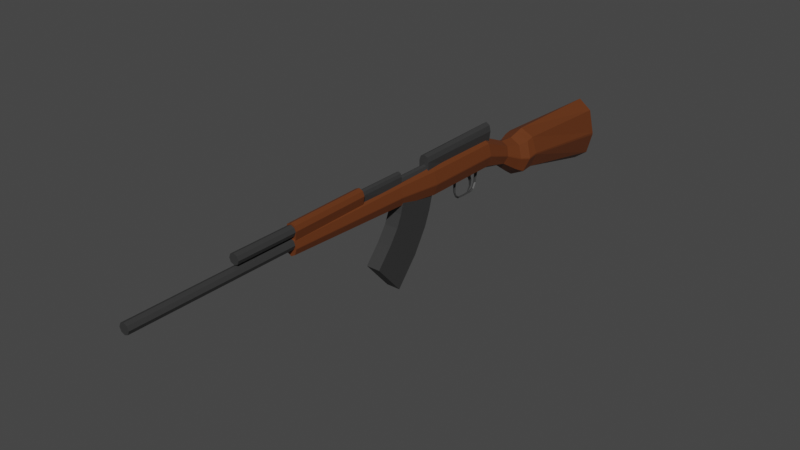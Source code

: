 # Source: sks.blend  (saved by Blender 2.83.19; exported with 4.5.12 LTS)
import bpy
from mathutils import Matrix  # noqa: F401  (used for matrix-valued properties, if any)

bpy.ops.wm.read_factory_settings(use_empty=True)
scene = bpy.context.scene
scene.name = 'Scene'

# ---- collections
col_collection = bpy.data.collections.new('Collection'); scene.collection.children.link(col_collection)

# ---- materials (node trees are filled in below, after node groups)
mat_wood = bpy.data.materials.new('Wood')
mat_wood.use_transparent_shadow = False
mat_metal = bpy.data.materials.new('Metal')
mat_metal.use_transparent_shadow = False

# ---- material node trees
mat_wood.use_nodes = True; mat_wood.node_tree.nodes.clear()
_N = mat_wood.node_tree.nodes; _L = mat_wood.node_tree.links
n0 = _N.new('ShaderNodeBsdfPrincipled'); n0.name = 'Principled BSDF'; n0.location = (10, 300)
n0.distribution = 'GGX'
n0.subsurface_method = 'BURLEY'
n0.inputs[0].default_value = (0.1282, 0.03432, 0.007882, 1.0)
n0.inputs[3].default_value = 1.45
n0.inputs[27].default_value = (0.0, 0.0, 0.0, 1.0)
n0.inputs[28].default_value = 1.0
n1 = _N.new('ShaderNodeOutputMaterial'); n1.name = 'Material Output'; n1.location = (300, 300)
_L.new(n0.outputs[0], n1.inputs[0])
n1.is_active_output = True
mat_metal.use_nodes = True; mat_metal.node_tree.nodes.clear()
_N = mat_metal.node_tree.nodes; _L = mat_metal.node_tree.links
n0 = _N.new('ShaderNodeBsdfPrincipled'); n0.name = 'Principled BSDF'; n0.location = (10, 300)
n0.distribution = 'GGX'
n0.subsurface_method = 'BURLEY'
n0.inputs[0].default_value = (0.035, 0.035, 0.035, 1.0)
n0.inputs[3].default_value = 1.45
n0.inputs[27].default_value = (0.0, 0.0, 0.0, 1.0)
n0.inputs[28].default_value = 1.0
n1 = _N.new('ShaderNodeOutputMaterial'); n1.name = 'Material Output'; n1.location = (300, 300)
_L.new(n0.outputs[0], n1.inputs[0])
n1.is_active_output = True

# ---- world
world_world = bpy.data.worlds.new('World'); scene.world = world_world
world_world.use_nodes = True; world_world.node_tree.nodes.clear()
_N = world_world.node_tree.nodes; _L = world_world.node_tree.links
n0 = _N.new('ShaderNodeOutputWorld'); n0.name = 'World Output'; n0.location = (300, 300)
n1 = _N.new('ShaderNodeBackground'); n1.name = 'Background'; n1.location = (10, 300)
n1.inputs[0].default_value = (0.05088, 0.05088, 0.05088, 1.0)
_L.new(n1.outputs[0], n0.inputs[0])
n0.is_active_output = True
world_world.color = (0.05088, 0.05088, 0.05088)
world_world.use_sun_shadow = False
world_world.sun_shadow_jitter_overblur = 0.0

# ---- meshes
me_cylinder = bpy.data.meshes.new('Cylinder')
me_cylinder.from_pydata([(0.06503, 0.494, 0.01004), (0.06503, 0.6791, 0.01004), (0.04598, 0.494, 0.08166), (0.04598, 0.6791, 0.08166), (-3.994e-08, 0.494, 0.1088), (-5.391e-08, 0.6791, 0.1088), (-0.04598, 0.494, 0.08166), (-0.04598, 0.6791, 0.08166), (-0.06503, 0.494, 0.01004), (-0.06503, 0.6791, 0.01004), (-0.04598, 0.494, -0.04922), (-0.04598, 0.6791, -0.04922), (-3.632e-08, 0.494, -0.07632), (-5.03e-08, 0.6791, -0.07632), (0.04598, 0.494, -0.04922), (0.04598, 0.6791, -0.04922), (0.06503, 0.494, 0.01622), (0.06503, 0.6791, 0.01622), (-0.06503, 0.494, 0.01622), (-0.06503, 0.6791, 0.01622), (0.06503, 0.2056, 0.01004), (0.04598, 0.2056, 0.08166), (-1.816e-08, 0.2056, 0.1088), (-0.04598, 0.2056, 0.08166), (-0.06503, 0.2056, 0.01004), (-0.04598, 0.2056, -0.04922), (-1.454e-08, 0.2056, -0.07632), (0.04598, 0.2056, -0.04922), (0.06503, 0.2056, 0.01622), (-0.06503, 0.2056, 0.01622), (0.05035, -0.04354, 0.02639), (0.0356, -0.04354, 0.08184), (1.46e-09, -0.04354, 0.1028), (-0.0356, -0.04354, 0.08184), (-0.05035, -0.04354, 0.02639), (-0.0356, -0.04354, -0.01949), (4.261e-09, -0.04354, -0.04047), (0.0356, -0.04354, -0.01949), (0.05035, -0.04354, 0.03118), (-0.05035, -0.04354, 0.03118), (0.03468, -0.7829, 0.03686), (0.02452, -0.7829, 0.07506), (5.815e-08, -0.7829, 0.08951), (-0.02452, -0.7829, 0.07506), (-0.03468, -0.7829, 0.03686), (-0.02452, -0.7829, 0.005254), (6.008e-08, -0.7829, -0.009202), (0.02452, -0.7829, 0.005254), (0.03468, -0.7829, 0.04016), (-0.03468, -0.7829, 0.04016), (0.06085, 0.847, -0.04631), (0.04303, 0.8628, 0.005753), (-6.176e-08, 0.8688, 0.02546), (-0.04303, 0.8628, 0.005753), (-0.06085, 0.847, -0.04631), (-0.04303, 0.8339, -0.08938), (-5.6e-08, 0.8279, -0.1091), (0.04303, 0.8339, -0.08938), (0.06085, 0.8484, -0.04181), (-0.06085, 0.8484, -0.04181), (0.08598, 0.9397, -0.08668), (0.0608, 0.9529, -0.01092), (-6.736e-08, 0.9578, 0.01775), (-0.0608, 0.9529, -0.01092), (-0.08598, 0.9397, -0.08668), (-0.0608, 0.9289, -0.1494), (-6.035e-08, 0.9239, -0.178), (0.0608, 0.9289, -0.1494), (0.08598, 0.9409, -0.08015), (-0.08598, 0.9409, -0.08015), (0.1082, 0.9971, -0.09802), (0.07654, 1.014, -0.002648), (-8.433e-08, 1.02, 0.03345), (-0.07654, 1.014, -0.002648), (-0.1082, 0.9971, -0.09802), (-0.07654, 0.9834, -0.1769), (-7.551e-08, 0.9772, -0.213), (0.07654, 0.9834, -0.1769), (0.1082, 0.9985, -0.08979), (-0.1082, 0.9985, -0.08979), (0.1082, 1.059, -0.08974), (0.07654, 1.06, 0.007043), (-1.015e-07, 1.061, 0.04367), (-0.07654, 1.06, 0.007043), (-0.1082, 1.059, -0.08974), (-0.07654, 1.057, -0.1698), (-9.522e-08, 1.057, -0.2065), (0.07654, 1.057, -0.1698), (0.1082, 1.059, -0.08139), (-0.1082, 1.059, -0.08139), (0.1072, 1.684, -0.1673), (0.07578, 1.687, -0.01872), (-3.88e-07, 1.687, 0.03753), (-0.07578, 1.687, -0.01872), (-0.1072, 1.684, -0.1673), (-0.07578, 1.682, -0.2903), (-3.816e-07, 1.682, -0.3465), (0.07578, 1.682, -0.2903), (0.1072, 1.684, -0.1545), (-0.1072, 1.684, -0.1545), (0.03214, -0.3146, 0.1284), (0.02273, -0.3146, 0.1547), (1.701e-05, -0.3146, 0.1647), (-0.02269, -0.3146, 0.1547), (-0.0321, -0.3146, 0.1284), (-0.02269, -0.3146, 0.0803), (1.701e-05, -0.3146, 0.07035), (0.02273, -0.3146, 0.0803), (0.03214, -0.3146, 0.1307), (-0.0321, -0.3146, 0.1307), (0.03203, -0.7762, 0.1217), (0.02265, -0.7762, 0.1479), (1.706e-05, -0.7762, 0.1578), (-0.02262, -0.7762, 0.1479), (-0.03199, -0.7762, 0.1217), (-0.02262, -0.7762, 0.06603), (1.707e-05, -0.7762, 0.05611), (0.02265, -0.7762, 0.06603), (0.03203, -0.7762, 0.1239), (-0.03199, -0.7762, 0.1239)], [], [(16, 17, 3, 2), (2, 3, 5, 4), (4, 5, 7, 6), (18, 19, 9, 8), (8, 9, 11, 10), (10, 11, 13, 12), (3, 17, 58, 51), (12, 13, 15, 14), (14, 15, 1, 0), (16, 2, 21, 28), (15, 13, 56, 57), (18, 8, 24, 29), (0, 1, 17, 16), (6, 7, 19, 18), (9, 19, 59, 54), (8, 10, 25, 24), (28, 21, 31, 38), (23, 29, 39, 33), (29, 24, 34, 39), (4, 6, 23, 22), (2, 4, 22, 21), (14, 0, 20, 27), (6, 18, 29, 23), (12, 14, 27, 26), (0, 16, 28, 20), (10, 12, 26, 25), (37, 30, 40, 47), (38, 31, 41, 48), (33, 39, 49, 43), (27, 20, 30, 37), (24, 25, 35, 34), (21, 22, 32, 31), (25, 26, 36, 35), (22, 23, 33, 32), (20, 28, 38, 30), (26, 27, 37, 36), (48, 41, 42, 43, 49), (47, 40, 44, 45, 46), (40, 48, 49, 44), (34, 35, 45, 44), (31, 32, 42, 41), (35, 36, 46, 45), (32, 33, 43, 42), (30, 38, 48, 40), (36, 37, 47, 46), (39, 34, 44, 49), (56, 55, 65, 66), (52, 51, 61, 62), (55, 54, 64, 65), (13, 11, 55, 56), (11, 9, 54, 55), (19, 7, 53, 59), (17, 1, 50, 58), (7, 5, 52, 53), (5, 3, 51, 52), (1, 15, 57, 50), (63, 62, 72, 73), (66, 65, 75, 76), (62, 61, 71, 72), (53, 52, 62, 63), (51, 58, 68, 61), (57, 56, 66, 67), (59, 53, 63, 69), (54, 59, 69, 64), (58, 50, 60, 68), (50, 57, 67, 60), (71, 78, 88, 81), (73, 72, 82, 83), (76, 75, 85, 86), (61, 68, 78, 71), (67, 66, 76, 77), (69, 63, 73, 79), (64, 69, 79, 74), (68, 60, 70, 78), (60, 67, 77, 70), (65, 64, 74, 75), (87, 86, 96, 97), (81, 88, 98, 91), (83, 82, 92, 93), (77, 76, 86, 87), (79, 73, 83, 89), (74, 79, 89, 84), (78, 70, 80, 88), (70, 77, 87, 80), (75, 74, 84, 85), (72, 71, 81, 82), (90, 97, 96, 95, 94), (98, 90, 94, 99), (91, 98, 99, 93, 92), (89, 83, 93, 99), (84, 89, 99, 94), (88, 80, 90, 98), (80, 87, 97, 90), (85, 84, 94, 95), (82, 81, 91, 92), (86, 85, 95, 96), (107, 100, 110, 117), (108, 101, 111, 118), (103, 109, 119, 113), (118, 111, 112, 113, 119), (117, 110, 114, 115, 116), (110, 118, 119, 114), (104, 105, 115, 114), (101, 102, 112, 111), (105, 106, 116, 115), (102, 103, 113, 112), (100, 108, 118, 110), (106, 107, 117, 116), (109, 104, 114, 119), (108, 100, 107, 106, 105, 104, 109, 103, 102, 101)])
_uv = me_cylinder.uv_layers.new(name='UVMap')
_uv.uv.foreach_set('vector', [1.0, 0.5, 1.0, 1.0, 0.875, 1.0, 0.875, 0.5, 0.875, 0.5, 0.875, 1.0, 0.75, 1.0, 0.75, 0.5, 0.75, 0.5, 0.75, 1.0, 0.625, 1.0, 0.625, 0.5, 0.5, 0.5, 0.5, 1.0, 0.5, 1.0, 0.5, 0.5, 0.5, 0.5, 0.5, 1.0, 0.375, 1.0, 0.375, 0.5, 0.375, 0.5, 0.375, 1.0, 0.25, 1.0, 0.25, 0.5, 0.875, 1.0, 1.0, 1.0, 1.0, 1.0, 0.875, 1.0, 0.25, 0.5, 0.25, 1.0, 0.125, 1.0, 0.125, 0.5, 0.125, 0.5, 0.125, 1.0, 0.0, 1.0, 0.0, 0.5, 1.0, 0.5, 0.875, 0.5, 0.875, 0.5, 1.0, 0.5, 0.125, 1.0, 0.25, 1.0, 0.25, 1.0, 0.125, 1.0, 0.5, 0.5, 0.5, 0.5, 0.5, 0.5, 0.5, 0.5, 1.0, 0.5, 1.0, 1.0, 1.0, 1.0, 1.0, 0.5, 0.625, 0.5, 0.625, 1.0, 0.5, 1.0, 0.5, 0.5, 0.5, 1.0, 0.5, 1.0, 0.5, 1.0, 0.5, 1.0, 0.5, 0.5, 0.375, 0.5, 0.375, 0.5, 0.5, 0.5, 1.0, 0.5, 0.875, 0.5, 0.875, 0.5, 1.0, 0.5, 0.625, 0.5, 0.5, 0.5, 0.5, 0.5, 0.625, 0.5, 0.5, 0.5, 0.5, 0.5, 0.5, 0.5, 0.5, 0.5, 0.75, 0.5, 0.625, 0.5, 0.625, 0.5, 0.75, 0.5, 0.875, 0.5, 0.75, 0.5, 0.75, 0.5, 0.875, 0.5, 0.125, 0.5, 0.0, 0.5, 0.0, 0.5, 0.125, 0.5, 0.625, 0.5, 0.5, 0.5, 0.5, 0.5, 0.625, 0.5, 0.25, 0.5, 0.125, 0.5, 0.125, 0.5, 0.25, 0.5, 1.0, 0.5, 1.0, 0.5, 1.0, 0.5, 1.0, 0.5, 0.375, 0.5, 0.25, 0.5, 0.25, 0.5, 0.375, 0.5, 0.125, 0.5, 0.0, 0.5, 0.0, 0.5, 0.125, 0.5, 1.0, 0.5, 0.875, 0.5, 0.875, 0.5, 1.0, 0.5, 0.625, 0.5, 0.5, 0.5, 0.5, 0.5, 0.625, 0.5, 0.125, 0.5, 0.0, 0.5, 0.0, 0.5, 0.125, 0.5, 0.5, 0.5, 0.375, 0.5, 0.375, 0.5, 0.5, 0.5, 0.875, 0.5, 0.75, 0.5, 0.75, 0.5, 0.875, 0.5, 0.375, 0.5, 0.25, 0.5, 0.25, 0.5, 0.375, 0.5, 0.75, 0.5, 0.625, 0.5, 0.625, 0.5, 0.75, 0.5, 1.0, 0.5, 1.0, 0.5, 1.0, 0.5, 1.0, 0.5, 0.25, 0.5, 0.125, 0.5, 0.125, 0.5, 0.25, 0.5, 0.75, 0.49, 0.9197, 0.4197, 0.99, 0.25, 0.9197, 0.08029, 0.75, 0.01, 0.5803, 0.4197, 0.75, 0.49, 0.75, 0.01, 0.5803, 0.08029, 0.51, 0.25, 0.75, 0.49, 0.75, 0.49, 0.75, 0.01, 0.75, 0.01, 0.5, 0.5, 0.375, 0.5, 0.375, 0.5, 0.5, 0.5, 0.875, 0.5, 0.75, 0.5, 0.75, 0.5, 0.875, 0.5, 0.375, 0.5, 0.25, 0.5, 0.25, 0.5, 0.375, 0.5, 0.75, 0.5, 0.625, 0.5, 0.625, 0.5, 0.75, 0.5, 1.0, 0.5, 1.0, 0.5, 1.0, 0.5, 1.0, 0.5, 0.25, 0.5, 0.125, 0.5, 0.125, 0.5, 0.25, 0.5, 0.5, 0.5, 0.5, 0.5, 0.5, 0.5, 0.5, 0.5, 0.25, 1.0, 0.375, 1.0, 0.375, 1.0, 0.25, 1.0, 0.75, 1.0, 0.875, 1.0, 0.875, 1.0, 0.75, 1.0, 0.375, 1.0, 0.5, 1.0, 0.5, 1.0, 0.375, 1.0, 0.25, 1.0, 0.375, 1.0, 0.375, 1.0, 0.25, 1.0, 0.375, 1.0, 0.5, 1.0, 0.5, 1.0, 0.375, 1.0, 0.5, 1.0, 0.625, 1.0, 0.625, 1.0, 0.5, 1.0, 1.0, 1.0, 1.0, 1.0, 1.0, 1.0, 1.0, 1.0, 0.625, 1.0, 0.75, 1.0, 0.75, 1.0, 0.625, 1.0, 0.75, 1.0, 0.875, 1.0, 0.875, 1.0, 0.75, 1.0, 0.0, 1.0, 0.125, 1.0, 0.125, 1.0, 0.0, 1.0, 0.625, 1.0, 0.75, 1.0, 0.75, 1.0, 0.625, 1.0, 0.25, 1.0, 0.375, 1.0, 0.375, 1.0, 0.25, 1.0, 0.75, 1.0, 0.875, 1.0, 0.875, 1.0, 0.75, 1.0, 0.625, 1.0, 0.75, 1.0, 0.75, 1.0, 0.625, 1.0, 0.875, 1.0, 1.0, 1.0, 1.0, 1.0, 0.875, 1.0, 0.125, 1.0, 0.25, 1.0, 0.25, 1.0, 0.125, 1.0, 0.5, 1.0, 0.625, 1.0, 0.625, 1.0, 0.5, 1.0, 0.5, 1.0, 0.5, 1.0, 0.5, 1.0, 0.5, 1.0, 1.0, 1.0, 1.0, 1.0, 1.0, 1.0, 1.0, 1.0, 0.0, 1.0, 0.125, 1.0, 0.125, 1.0, 0.0, 1.0, 0.875, 1.0, 1.0, 1.0, 1.0, 1.0, 0.875, 1.0, 0.625, 1.0, 0.75, 1.0, 0.75, 1.0, 0.625, 1.0, 0.25, 1.0, 0.375, 1.0, 0.375, 1.0, 0.25, 1.0, 0.875, 1.0, 1.0, 1.0, 1.0, 1.0, 0.875, 1.0, 0.125, 1.0, 0.25, 1.0, 0.25, 1.0, 0.125, 1.0, 0.5, 1.0, 0.625, 1.0, 0.625, 1.0, 0.5, 1.0, 0.5, 1.0, 0.5, 1.0, 0.5, 1.0, 0.5, 1.0, 1.0, 1.0, 1.0, 1.0, 1.0, 1.0, 1.0, 1.0, 0.0, 1.0, 0.125, 1.0, 0.125, 1.0, 0.0, 1.0, 0.375, 1.0, 0.5, 1.0, 0.5, 1.0, 0.375, 1.0, 0.125, 1.0, 0.25, 1.0, 0.25, 1.0, 0.125, 1.0, 0.875, 1.0, 1.0, 1.0, 1.0, 1.0, 0.875, 1.0, 0.625, 1.0, 0.75, 1.0, 0.75, 1.0, 0.625, 1.0, 0.125, 1.0, 0.25, 1.0, 0.25, 1.0, 0.125, 1.0, 0.5, 1.0, 0.625, 1.0, 0.625, 1.0, 0.5, 1.0, 0.5, 1.0, 0.5, 1.0, 0.5, 1.0, 0.5, 1.0, 1.0, 1.0, 1.0, 1.0, 1.0, 1.0, 1.0, 1.0, 0.0, 1.0, 0.125, 1.0, 0.125, 1.0, 0.0, 1.0, 0.375, 1.0, 0.5, 1.0, 0.5, 1.0, 0.375, 1.0, 0.75, 1.0, 0.875, 1.0, 0.875, 1.0, 0.75, 1.0, 0.25, 0.49, 0.08029, 0.4197, 0.01, 0.25, 0.08029, 0.08029, 0.25, 0.01, 0.25, 0.49, 0.25, 0.49, 0.25, 0.01, 0.25, 0.01, 0.4197, 0.4197, 0.25, 0.49, 0.25, 0.01, 0.4197, 0.08029, 0.49, 0.25, 0.5, 1.0, 0.625, 1.0, 0.625, 1.0, 0.5, 1.0, 0.5, 1.0, 0.5, 1.0, 0.5, 1.0, 0.5, 1.0, 1.0, 1.0, 1.0, 1.0, 1.0, 1.0, 1.0, 1.0, 0.0, 1.0, 0.125, 1.0, 0.125, 1.0, 0.0, 1.0, 0.375, 1.0, 0.5, 1.0, 0.5, 1.0, 0.375, 1.0, 0.75, 1.0, 0.875, 1.0, 0.875, 1.0, 0.75, 1.0, 0.25, 1.0, 0.375, 1.0, 0.375, 1.0, 0.25, 1.0, 0.125, 0.5, 0.0, 0.5, 0.0, 0.5, 0.125, 0.5, 1.0, 0.5, 0.875, 0.5, 0.875, 0.5, 1.0, 0.5, 0.625, 0.5, 0.5, 0.5, 0.5, 0.5, 0.625, 0.5, 0.75, 0.49, 0.9197, 0.4197, 0.99, 0.25, 0.9197, 0.08029, 0.75, 0.01, 0.5803, 0.4197, 0.75, 0.49, 0.75, 0.01, 0.5803, 0.08029, 0.51, 0.25, 0.75, 0.49, 0.75, 0.49, 0.75, 0.01, 0.75, 0.01, 0.5, 0.5, 0.375, 0.5, 0.375, 0.5, 0.5, 0.5, 0.875, 0.5, 0.75, 0.5, 0.75, 0.5, 0.875, 0.5, 0.375, 0.5, 0.25, 0.5, 0.25, 0.5, 0.375, 0.5, 0.75, 0.5, 0.625, 0.5, 0.625, 0.5, 0.75, 0.5, 1.0, 0.5, 1.0, 0.5, 1.0, 0.5, 1.0, 0.5, 0.25, 0.5, 0.125, 0.5, 0.125, 0.5, 0.25, 0.5, 0.5, 0.5, 0.5, 0.5, 0.5, 0.5, 0.5, 0.5, 1.0, 0.5, 1.0, 0.5, 0.125, 0.5, 0.25, 0.5, 0.375, 0.5, 0.5, 0.5, 0.5, 0.5, 0.625, 0.5, 0.75, 0.5, 0.875, 0.5])
me_cylinder.materials.append(mat_wood)
me_cylinder.use_remesh_fix_poles = True
me_cylinder.use_remesh_preserve_attributes = False
me_cylinder.use_mirror_vertex_groups = False
me_cylinder.update()
me_cylinder_002 = bpy.data.meshes.new('Cylinder.002')
me_cylinder_002.from_pydata([(0.02928, -0.7306, 0.05534), (0.02928, -1.712, 0.05534), (0.02071, -0.7306, 0.03463), (0.02071, -1.712, 0.03463), (4.644e-08, -0.7306, 0.02606), (1.205e-07, -1.712, 0.02606), (-0.02071, -0.7306, 0.03463), (-0.02071, -1.712, 0.03463), (-0.02928, -0.7306, 0.05534), (-0.02928, -1.712, 0.05534), (-0.02071, -0.7306, 0.07605), (-0.02071, -1.712, 0.07605), (4.807e-08, -0.7306, 0.08462), (1.222e-07, -1.712, 0.08462), (0.02071, -0.7306, 0.07605), (0.02071, -1.712, 0.07605), (0.02928, -0.578, 0.1196), (0.02928, -1.123, 0.1196), (0.02071, -0.578, 0.09892), (0.02071, -1.123, 0.09892), (2.717e-08, -0.578, 0.09035), (6.829e-08, -1.123, 0.09035), (-0.02071, -0.578, 0.09892), (-0.02071, -1.123, 0.09892), (-0.02928, -0.578, 0.1196), (-0.02928, -1.123, 0.1196), (-0.02071, -0.578, 0.1403), (-0.02071, -1.123, 0.1403), (2.88e-08, -0.578, 0.1489), (6.992e-08, -1.123, 0.1489), (0.02071, -0.578, 0.1403), (0.02071, -1.123, 0.1403), (0.02928, 0.7147, 0.139), (0.02928, 0.3542, 0.139), (0.02071, 0.7147, 0.06752), (0.02071, 0.3542, 0.0748), (-7.043e-08, 0.7147, 0.09241), (-4.321e-08, 0.3542, 0.1027), (-0.02071, 0.7147, 0.07429), (-0.02071, 0.3542, 0.08157), (-0.02928, 0.7147, 0.139), (-0.02928, 0.3542, 0.139), (-0.02071, 0.7147, 0.1719), (-0.02071, 0.3542, 0.1647), (-6.88e-08, 0.7147, 0.1856), (-4.158e-08, 0.3542, 0.1753), (0.02071, 0.7147, 0.1719), (0.02071, 0.3542, 0.1647), (0.02928, 0.1771, 0.1362), (0.02816, 0.1771, 0.04295), (-2.946e-08, 0.1771, 0.03232), (-0.02843, 0.1771, 0.04295), (-0.02928, 0.1771, 0.1362), (-0.02071, 0.1771, 0.1619), (-2.783e-08, 0.1771, 0.1725), (0.02071, 0.1771, 0.1619), (0.01926, 0.1771, 0.09575), (0.01362, 0.1771, 0.07887), (-2.886e-08, 0.1771, 0.07188), (-0.01362, 0.1771, 0.07887), (-0.01926, 0.1771, 0.09575), (-0.01362, 0.1771, 0.1126), (-2.778e-08, 0.1771, 0.1196), (0.01362, 0.1771, 0.1126), (0.01926, -0.02307, 0.09575), (0.01362, -0.02307, 0.07887), (-1.375e-08, -0.02307, 0.07188), (-0.01362, -0.02307, 0.07887), (-0.01926, -0.02307, 0.09575), (-0.01362, -0.02307, 0.1126), (-1.267e-08, -0.02307, 0.1196), (0.01362, -0.02307, 0.1126), (0.01926, -0.02307, 0.1252), (0.01901, -0.02307, 0.05132), (-1.375e-08, -0.02307, 0.05141), (-0.01917, -0.02307, 0.05153), (-0.01926, -0.02307, 0.1252), (-0.01362, -0.02307, 0.1421), (-1.267e-08, -0.02307, 0.1491), (0.01362, -0.02307, 0.1421), (0.01926, -0.3166, 0.1252), (0.01362, -0.3166, 0.06975), (8.413e-09, -0.3166, 0.06275), (-0.01362, -0.3166, 0.06975), (-0.01926, -0.3166, 0.1252), (-0.01362, -0.3166, 0.1421), (9.485e-09, -0.3166, 0.1491), (0.01362, -0.3166, 0.1421), (-5.536e-08, 0.4346, -0.09152), (-0.008403, 0.441, -0.09152), (-5.633e-08, 0.4475, -0.09152), (0.008403, 0.441, -0.09152), (-7.633e-08, 0.6622, -0.06813), (-0.01021, 0.6301, -0.06813), (-7.148e-08, 0.5981, -0.06813), (0.01021, 0.6301, -0.06813), (0.009085, 0.5832, -0.1804), (-6.114e-08, 0.5802, -0.1746), (-0.009085, 0.5832, -0.1804), (-6.11e-08, 0.5863, -0.1861), (0.01002, 0.6294, -0.0827), (-7.126e-08, 0.6216, -0.0827), (-0.01002, 0.6294, -0.0827), (-7.242e-08, 0.6371, -0.0827), (-6.284e-08, 0.6299, -0.1383), (-0.007658, 0.624, -0.1383), (-6.196e-08, 0.6181, -0.1383), (0.007658, 0.624, -0.1383), (-6.346e-08, 0.6104, -0.1755), (-0.007607, 0.6062, -0.1714), (-6.32e-08, 0.6021, -0.1673), (0.007607, 0.6062, -0.1714), (-5.808e-08, 0.5271, -0.1871), (-0.007797, 0.5271, -0.1811), (-5.861e-08, 0.5271, -0.1751), (0.007797, 0.5271, -0.1811), (-5.207e-08, 0.4725, -0.1825), (-0.007828, 0.4768, -0.1783), (-5.309e-08, 0.481, -0.174), (0.007827, 0.4768, -0.1783), (-5.144e-08, 0.4499, -0.1661), (-0.007518, 0.4543, -0.1628), (-5.24e-08, 0.4587, -0.1594), (0.007518, 0.4543, -0.1628), (0.007839, 0.4422, -0.1377), (-5.318e-08, 0.4478, -0.1375), (-0.007839, 0.4422, -0.1377), (-5.283e-08, 0.4366, -0.1379), (-5.82e-08, 0.425, -0.07082), (-0.01059, 0.4414, -0.07082), (-6.069e-08, 0.4578, -0.07082), (0.01059, 0.4414, -0.07082), (-0.005023, 0.5647, -0.09181), (-0.00961, 0.5467, -0.0736), (0.005023, 0.5647, -0.09181), (0.00961, 0.5467, -0.0736), (-0.005023, 0.5783, -0.08592), (-0.00961, 0.5752, -0.0736), (0.005023, 0.5783, -0.08592), (0.00961, 0.5752, -0.0736), (-0.004428, 0.5742, -0.1112), (0.004428, 0.5742, -0.1112), (-0.004428, 0.5871, -0.1087), (0.004428, 0.5871, -0.1087), (-0.003036, 0.5755, -0.1414), (0.003036, 0.5755, -0.1414), (-0.003036, 0.5838, -0.1451), (0.003036, 0.5838, -0.1451), (-0.001473, 0.558, -0.1704), (0.001472, 0.558, -0.1704), (-0.001473, 0.5617, -0.1728), (0.001472, 0.5617, -0.1728), (-0.04031, 0.1757, -0.1257), (-0.04031, 0.2015, -0.02904), (0.04031, 0.1757, -0.1257), (0.04031, 0.2015, -0.02904), (-0.04031, -0.05265, -0.06484), (-0.04031, -0.02691, 0.0318), (0.04031, -0.05265, -0.06484), (0.04031, -0.02691, 0.0318), (-0.04031, 0.1419, -0.2096), (0.04031, 0.1419, -0.2096), (-0.04031, -0.08166, -0.1328), (0.04031, -0.08166, -0.1328), (-0.04031, 0.06266, -0.3402), (0.04031, 0.06266, -0.3402), (-0.04031, -0.1355, -0.2115), (0.04031, -0.1355, -0.2115), (-0.04031, -0.06656, -0.4909), (0.04031, -0.06656, -0.4909), (-0.04031, -0.2233, -0.3141), (0.04031, -0.2233, -0.3141)], [], [(0, 1, 3, 2), (2, 3, 5, 4), (4, 5, 7, 6), (6, 7, 9, 8), (8, 9, 11, 10), (10, 11, 13, 12), (3, 1, 15, 13, 11, 9, 7, 5), (12, 13, 15, 14), (14, 15, 1, 0), (0, 2, 4, 6, 8, 10, 12, 14), (16, 17, 19, 18), (18, 19, 21, 20), (20, 21, 23, 22), (22, 23, 25, 24), (24, 25, 27, 26), (26, 27, 29, 28), (19, 17, 31, 29, 27, 25, 23, 21), (28, 29, 31, 30), (30, 31, 17, 16), (16, 18, 20, 22, 24, 26, 28, 30), (32, 33, 35, 34), (34, 35, 37, 36), (36, 37, 39, 38), (38, 39, 41, 40), (40, 41, 43, 42), (42, 43, 45, 44), (39, 37, 50, 51), (44, 45, 47, 46), (46, 47, 33, 32), (32, 34, 36, 38, 40, 42, 44, 46), (55, 54, 62, 63), (45, 43, 53, 54), (41, 39, 51, 52), (47, 45, 54, 55), (37, 35, 49, 50), (43, 41, 52, 53), (33, 47, 55, 48), (35, 33, 48, 49), (60, 59, 67, 68), (53, 52, 60, 61), (51, 50, 58, 59), (49, 48, 56, 57), (48, 55, 63, 56), (54, 53, 61, 62), (52, 51, 59, 60), (50, 49, 57, 58), (64, 71, 79, 72), (58, 57, 65, 66), (63, 62, 70, 71), (61, 60, 68, 69), (59, 58, 66, 67), (57, 56, 64, 65), (56, 63, 71, 64), (62, 61, 69, 70), (77, 76, 84, 85), (70, 69, 77, 78), (68, 67, 75, 76), (66, 65, 73, 74), (71, 70, 78, 79), (69, 68, 76, 77), (67, 66, 74, 75), (65, 64, 72, 73), (81, 80, 87, 86, 85, 84, 83, 82), (75, 74, 82, 83), (73, 72, 80, 81), (72, 79, 87, 80), (78, 77, 85, 86), (76, 75, 83, 84), (74, 73, 81, 82), (79, 78, 86, 87), (117, 121, 122, 118), (100, 103, 92, 95), (103, 102, 93, 92), (116, 120, 121, 117), (118, 122, 123, 119), (102, 101, 94, 93), (101, 100, 95, 94), (119, 123, 120, 116), (108, 99, 98, 109), (110, 97, 96, 111), (111, 96, 99, 108), (109, 98, 97, 110), (104, 105, 102, 103), (106, 107, 100, 101), (107, 104, 103, 100), (105, 106, 101, 102), (104, 108, 109, 105), (105, 109, 110, 106), (106, 110, 111, 107), (107, 111, 108, 104), (99, 112, 113, 98), (98, 113, 114, 97), (97, 114, 115, 96), (96, 115, 112, 99), (112, 116, 117, 113), (113, 117, 118, 114), (114, 118, 119, 115), (115, 119, 116, 112), (127, 88, 89, 126), (126, 89, 90, 125), (125, 90, 91, 124), (124, 91, 88, 127), (123, 124, 127, 120), (122, 125, 124, 123), (121, 126, 125, 122), (120, 127, 126, 121), (88, 91, 131, 128), (90, 89, 129, 130), (89, 88, 128, 129), (91, 90, 130, 131), (132, 133, 135, 134), (134, 135, 139, 138), (138, 139, 137, 136), (136, 137, 133, 132), (134, 138, 143, 141), (139, 135, 133, 137), (142, 140, 144, 146), (132, 134, 141, 140), (138, 136, 142, 143), (136, 132, 140, 142), (147, 146, 150, 151), (141, 143, 147, 145), (143, 142, 146, 147), (140, 141, 145, 144), (149, 151, 150, 148), (144, 145, 149, 148), (146, 144, 148, 150), (145, 147, 151, 149), (152, 153, 155, 154), (154, 155, 159, 158), (158, 159, 157, 156), (156, 157, 153, 152), (158, 156, 162, 163), (159, 155, 153, 157), (163, 162, 166, 167), (156, 152, 160, 162), (154, 158, 163, 161), (152, 154, 161, 160), (166, 164, 168, 170), (160, 161, 165, 164), (162, 160, 164, 166), (161, 163, 167, 165), (169, 171, 170, 168), (165, 167, 171, 169), (167, 166, 170, 171), (164, 165, 169, 168)])
_uv = me_cylinder_002.uv_layers.new(name='UVMap')
_uv.uv.foreach_set('vector', [1.0, 0.5, 1.0, 1.0, 0.875, 1.0, 0.875, 0.5, 0.875, 0.5, 0.875, 1.0, 0.75, 1.0, 0.75, 0.5, 0.75, 0.5, 0.75, 1.0, 0.625, 1.0, 0.625, 0.5, 0.625, 0.5, 0.625, 1.0, 0.5, 1.0, 0.5, 0.5, 0.5, 0.5, 0.5, 1.0, 0.375, 1.0, 0.375, 0.5, 0.375, 0.5, 0.375, 1.0, 0.25, 1.0, 0.25, 0.5, 0.4197, 0.4197, 0.25, 0.49, 0.08029, 0.4197, 0.01, 0.25, 0.08029, 0.08029, 0.25, 0.01, 0.4197, 0.08029, 0.49, 0.25, 0.25, 0.5, 0.25, 1.0, 0.125, 1.0, 0.125, 0.5, 0.125, 0.5, 0.125, 1.0, 0.0, 1.0, 0.0, 0.5, 0.75, 0.49, 0.9197, 0.4197, 0.99, 0.25, 0.9197, 0.08029, 0.75, 0.01, 0.5803, 0.08029, 0.51, 0.25, 0.5803, 0.4197, 1.0, 0.5, 1.0, 1.0, 0.875, 1.0, 0.875, 0.5, 0.875, 0.5, 0.875, 1.0, 0.75, 1.0, 0.75, 0.5, 0.75, 0.5, 0.75, 1.0, 0.625, 1.0, 0.625, 0.5, 0.625, 0.5, 0.625, 1.0, 0.5, 1.0, 0.5, 0.5, 0.5, 0.5, 0.5, 1.0, 0.375, 1.0, 0.375, 0.5, 0.375, 0.5, 0.375, 1.0, 0.25, 1.0, 0.25, 0.5, 0.4197, 0.4197, 0.25, 0.49, 0.08029, 0.4197, 0.01, 0.25, 0.08029, 0.08029, 0.25, 0.01, 0.4197, 0.08029, 0.49, 0.25, 0.25, 0.5, 0.25, 1.0, 0.125, 1.0, 0.125, 0.5, 0.125, 0.5, 0.125, 1.0, 0.0, 1.0, 0.0, 0.5, 0.75, 0.49, 0.9197, 0.4197, 0.99, 0.25, 0.9197, 0.08029, 0.75, 0.01, 0.5803, 0.08029, 0.51, 0.25, 0.5803, 0.4197, 1.0, 0.5, 1.0, 1.0, 0.875, 1.0, 0.875, 0.5, 0.875, 0.5, 0.875, 1.0, 0.75, 1.0, 0.75, 0.5, 0.75, 0.5, 0.75, 1.0, 0.625, 1.0, 0.625, 0.5, 0.625, 0.5, 0.625, 1.0, 0.5, 1.0, 0.5, 0.5, 0.5, 0.5, 0.5, 1.0, 0.375, 1.0, 0.375, 0.5, 0.375, 0.5, 0.375, 1.0, 0.25, 1.0, 0.25, 0.5, 0.625, 1.0, 0.75, 1.0, 0.75, 1.0, 0.625, 1.0, 0.25, 0.5, 0.25, 1.0, 0.125, 1.0, 0.125, 0.5, 0.125, 0.5, 0.125, 1.0, 0.0, 1.0, 0.0, 0.5, 0.75, 0.49, 0.9197, 0.4197, 0.99, 0.25, 0.9197, 0.08029, 0.75, 0.01, 0.5803, 0.08029, 0.51, 0.25, 0.5803, 0.4197, 0.125, 1.0, 0.25, 1.0, 0.25, 1.0, 0.125, 1.0, 0.25, 1.0, 0.375, 1.0, 0.375, 1.0, 0.25, 1.0, 0.5, 1.0, 0.625, 1.0, 0.625, 1.0, 0.5, 1.0, 0.125, 1.0, 0.25, 1.0, 0.25, 1.0, 0.125, 1.0, 0.75, 1.0, 0.875, 1.0, 0.875, 1.0, 0.75, 1.0, 0.375, 1.0, 0.5, 1.0, 0.5, 1.0, 0.375, 1.0, 0.0, 1.0, 0.125, 1.0, 0.125, 1.0, 0.0, 1.0, 0.875, 1.0, 1.0, 1.0, 1.0, 1.0, 0.875, 1.0, 0.5, 1.0, 0.625, 1.0, 0.625, 1.0, 0.5, 1.0, 0.375, 1.0, 0.5, 1.0, 0.5, 1.0, 0.375, 1.0, 0.625, 1.0, 0.75, 1.0, 0.75, 1.0, 0.625, 1.0, 0.875, 1.0, 1.0, 1.0, 1.0, 1.0, 0.875, 1.0, 0.0, 1.0, 0.125, 1.0, 0.125, 1.0, 0.0, 1.0, 0.25, 1.0, 0.375, 1.0, 0.375, 1.0, 0.25, 1.0, 0.5, 1.0, 0.625, 1.0, 0.625, 1.0, 0.5, 1.0, 0.75, 1.0, 0.875, 1.0, 0.875, 1.0, 0.75, 1.0, 0.0, 1.0, 0.125, 1.0, 0.125, 1.0, 0.0, 1.0, 0.75, 1.0, 0.875, 1.0, 0.875, 1.0, 0.75, 1.0, 0.125, 1.0, 0.25, 1.0, 0.25, 1.0, 0.125, 1.0, 0.375, 1.0, 0.5, 1.0, 0.5, 1.0, 0.375, 1.0, 0.625, 1.0, 0.75, 1.0, 0.75, 1.0, 0.625, 1.0, 0.875, 1.0, 1.0, 1.0, 1.0, 1.0, 0.875, 1.0, 0.0, 1.0, 0.125, 1.0, 0.125, 1.0, 0.0, 1.0, 0.25, 1.0, 0.375, 1.0, 0.375, 1.0, 0.25, 1.0, 0.375, 1.0, 0.5, 1.0, 0.5, 1.0, 0.375, 1.0, 0.25, 1.0, 0.375, 1.0, 0.375, 1.0, 0.25, 1.0, 0.5, 1.0, 0.625, 1.0, 0.625, 1.0, 0.5, 1.0, 0.75, 1.0, 0.875, 1.0, 0.875, 1.0, 0.75, 1.0, 0.125, 1.0, 0.25, 1.0, 0.25, 1.0, 0.125, 1.0, 0.375, 1.0, 0.5, 1.0, 0.5, 1.0, 0.375, 1.0, 0.625, 1.0, 0.75, 1.0, 0.75, 1.0, 0.625, 1.0, 0.875, 1.0, 1.0, 1.0, 1.0, 1.0, 0.875, 1.0, 0.4197, 0.4197, 0.25, 0.49, 0.08029, 0.4197, 0.01, 0.25, 0.08029, 0.08029, 0.25, 0.01, 0.4197, 0.08029, 0.49, 0.25, 0.625, 1.0, 0.75, 1.0, 0.75, 1.0, 0.625, 1.0, 0.875, 1.0, 1.0, 1.0, 1.0, 1.0, 0.875, 1.0, 0.0, 1.0, 0.125, 1.0, 0.125, 1.0, 0.0, 1.0, 0.25, 1.0, 0.375, 1.0, 0.375, 1.0, 0.25, 1.0, 0.5, 1.0, 0.625, 1.0, 0.625, 1.0, 0.5, 1.0, 0.75, 1.0, 0.875, 1.0, 0.875, 1.0, 0.75, 1.0, 0.125, 1.0, 0.25, 1.0, 0.25, 1.0, 0.125, 1.0, 0.375, 0.75, 0.3983, 0.75, 0.3983, 1.0, 0.375, 1.0, 0.0, 0.25, 0.0, 0.5, 0.0, 0.5, 0.0, 0.25, 0.0, 0.5, 0.0, 0.75, 0.0, 0.75, 0.0, 0.5, 0.375, 0.5, 0.3983, 0.5, 0.3983, 0.75, 0.375, 0.75, 0.375, 0.0, 0.3983, 0.0, 0.3983, 0.25, 0.375, 0.25, 0.0, 0.75, 0.0, 1.0, 0.0, 1.0, 0.0, 0.75, 0.0, 0.0, 0.0, 0.25, 0.0, 0.25, 0.0, 0.0, 0.375, 0.25, 0.3983, 0.25, 0.3983, 0.5, 0.375, 0.5, 0.125, 0.5, 0.173, 0.5, 0.173, 0.75, 0.125, 0.75, 0.125, 0.0, 0.173, 0.0, 0.173, 0.25, 0.125, 0.25, 0.125, 0.25, 0.173, 0.25, 0.173, 0.5, 0.125, 0.5, 0.125, 0.75, 0.173, 0.75, 0.173, 1.0, 0.125, 1.0, 0.0, 0.5, 0.0, 0.75, 0.0, 0.75, 0.0, 0.5, 0.0, 0.0, 0.0, 0.25, 0.0, 0.25, 0.0, 0.0, 0.0, 0.25, 0.0, 0.5, 0.0, 0.5, 0.0, 0.25, 0.0, 0.75, 0.0, 1.0, 0.0, 1.0, 0.0, 0.75, 0.0, 0.5, 0.125, 0.5, 0.125, 0.75, 0.0, 0.75, 0.0, 0.75, 0.125, 0.75, 0.125, 1.0, 0.0, 1.0, 0.0, 0.0, 0.125, 0.0, 0.125, 0.25, 0.0, 0.25, 0.0, 0.25, 0.125, 0.25, 0.125, 0.5, 0.0, 0.5, 0.173, 0.5, 0.25, 0.5, 0.25, 0.75, 0.173, 0.75, 0.173, 0.75, 0.25, 0.75, 0.25, 1.0, 0.173, 1.0, 0.173, 0.0, 0.25, 0.0, 0.25, 0.25, 0.173, 0.25, 0.173, 0.25, 0.25, 0.25, 0.25, 0.5, 0.173, 0.5, 0.25, 0.5, 0.375, 0.5, 0.375, 0.75, 0.25, 0.75, 0.25, 0.75, 0.375, 0.75, 0.375, 1.0, 0.25, 1.0, 0.25, 0.0, 0.375, 0.0, 0.375, 0.25, 0.25, 0.25, 0.25, 0.25, 0.375, 0.25, 0.375, 0.5, 0.25, 0.5, 0.43, 0.5, 0.5, 0.5, 0.5, 0.75, 0.43, 0.75, 0.43, 0.75, 0.5, 0.75, 0.5, 1.0, 0.43, 1.0, 0.43, 0.0, 0.5, 0.0, 0.5, 0.25, 0.43, 0.25, 0.43, 0.25, 0.5, 0.25, 0.5, 0.5, 0.43, 0.5, 0.3983, 0.25, 0.43, 0.25, 0.43, 0.5, 0.3983, 0.5, 0.3983, 0.0, 0.43, 0.0, 0.43, 0.25, 0.3983, 0.25, 0.3983, 0.75, 0.43, 0.75, 0.43, 1.0, 0.3983, 1.0, 0.3983, 0.5, 0.43, 0.5, 0.43, 0.75, 0.3983, 0.75, 0.5, 0.5, 0.5, 0.25, 0.5, 0.25, 0.5, 0.5, 0.5, 1.0, 0.5, 0.75, 0.5, 0.75, 0.5, 1.0, 0.5, 0.75, 0.5, 0.5, 0.5, 0.5, 0.5, 0.75, 0.5, 0.25, 0.5, 0.0, 0.5, 0.0, 0.5, 0.25, 0.375, 0.0, 0.625, 0.0, 0.625, 0.25, 0.375, 0.25, 0.375, 0.25, 0.625, 0.25, 0.625, 0.5, 0.375, 0.5, 0.375, 0.5, 0.625, 0.5, 0.625, 0.75, 0.375, 0.75, 0.375, 0.75, 0.625, 0.75, 0.625, 1.0, 0.375, 1.0, 0.375, 0.25, 0.375, 0.5, 0.375, 0.5, 0.375, 0.25, 0.625, 0.5, 0.875, 0.5, 0.875, 0.75, 0.625, 0.75, 0.375, 0.75, 0.375, 1.0, 0.375, 1.0, 0.375, 0.75, 0.375, 0.0, 0.375, 0.25, 0.375, 0.25, 0.375, 0.0, 0.375, 0.5, 0.375, 0.75, 0.375, 0.75, 0.375, 0.5, 0.375, 0.75, 0.375, 1.0, 0.375, 1.0, 0.375, 0.75, 0.375, 0.5, 0.375, 0.75, 0.375, 0.75, 0.375, 0.5, 0.375, 0.25, 0.375, 0.5, 0.375, 0.5, 0.375, 0.25, 0.375, 0.5, 0.375, 0.75, 0.375, 0.75, 0.375, 0.5, 0.375, 0.0, 0.375, 0.25, 0.375, 0.25, 0.375, 0.0, 0.125, 0.5, 0.375, 0.5, 0.375, 0.75, 0.125, 0.75, 0.375, 0.0, 0.375, 0.25, 0.375, 0.25, 0.375, 0.0, 0.375, 0.75, 0.375, 1.0, 0.375, 1.0, 0.375, 0.75, 0.375, 0.25, 0.375, 0.5, 0.375, 0.5, 0.375, 0.25, 0.375, 0.0, 0.625, 0.0, 0.625, 0.25, 0.375, 0.25, 0.375, 0.25, 0.625, 0.25, 0.625, 0.5, 0.375, 0.5, 0.375, 0.5, 0.625, 0.5, 0.625, 0.75, 0.375, 0.75, 0.375, 0.75, 0.625, 0.75, 0.625, 1.0, 0.375, 1.0, 0.375, 0.5, 0.375, 0.75, 0.375, 0.75, 0.375, 0.5, 0.625, 0.5, 0.875, 0.5, 0.875, 0.75, 0.625, 0.75, 0.375, 0.5, 0.375, 0.75, 0.375, 0.75, 0.375, 0.5, 0.375, 0.75, 0.375, 1.0, 0.375, 1.0, 0.375, 0.75, 0.375, 0.25, 0.375, 0.5, 0.375, 0.5, 0.375, 0.25, 0.375, 0.0, 0.375, 0.25, 0.375, 0.25, 0.375, 0.0, 0.375, 0.75, 0.375, 1.0, 0.375, 1.0, 0.375, 0.75, 0.375, 0.0, 0.375, 0.25, 0.375, 0.25, 0.375, 0.0, 0.375, 0.75, 0.375, 1.0, 0.375, 1.0, 0.375, 0.75, 0.375, 0.25, 0.375, 0.5, 0.375, 0.5, 0.375, 0.25, 0.125, 0.5, 0.375, 0.5, 0.375, 0.75, 0.125, 0.75, 0.375, 0.25, 0.375, 0.5, 0.375, 0.5, 0.375, 0.25, 0.375, 0.5, 0.375, 0.75, 0.375, 0.75, 0.375, 0.5, 0.375, 0.0, 0.375, 0.25, 0.375, 0.25, 0.375, 0.0])
me_cylinder_002.materials.append(mat_metal)
me_cylinder_002.use_remesh_fix_poles = True
me_cylinder_002.use_remesh_preserve_attributes = False
me_cylinder_002.use_mirror_vertex_groups = False
me_cylinder_002.update()

# ---- objects
ob_stock = bpy.data.objects.new('Stock', me_cylinder)
ob_barrel = bpy.data.objects.new('Barrel', me_cylinder_002)

# ---- transforms, parenting, visibility, modifiers, constraints
ob_stock.location = (0.0, 0.0, 0.0)
ob_stock.lineart.crease_threshold = 0.0
ob_barrel.location = (0.0, 0.0, 0.0)
ob_barrel.lineart.crease_threshold = 0.0

# ---- collection membership
col_collection.objects.link(ob_stock)
col_collection.objects.link(ob_barrel)

# ---- scene / render settings (as saved in the file)
scene.frame_start = 1; scene.frame_end = 250; scene.frame_set(135)
scene.render.engine = 'BLENDER_EEVEE_NEXT'
scene.cycles.use_denoising = False
scene.cycles.samples = 128
scene.cycles.sampling_pattern = 'TABULATED_SOBOL'
scene.cycles.use_adaptive_sampling = False
scene.cycles.use_light_tree = False
scene.view_settings.view_transform = 'Filmic'
bpy.context.view_layer.update()

# ---- added for rendering (the .blend has no active camera and no usable light): camera, sun
cam_auto = bpy.data.cameras.new('AutoCamera')
cam_auto.lens = 50.0
cam_auto.sensor_width = 36.0
cam_auto.clip_end = 1000.0
ob_auto_camera = bpy.data.objects.new('AutoCamera', cam_auto)
scene.collection.objects.link(ob_auto_camera)
ob_auto_camera.location = (3.21309, -3.86792, 2.41781)
ob_auto_camera.rotation_euler = (1.09748, -7.21219e-08, 0.694738)
scene.camera = ob_auto_camera
light_auto_sun = bpy.data.lights.new('AutoSun', 'SUN')
light_auto_sun.energy = 3.0
light_auto_sun.angle = 0.0523599
ob_auto_sun = bpy.data.objects.new('AutoSun', light_auto_sun)
scene.collection.objects.link(ob_auto_sun)
ob_auto_sun.rotation_euler = (0.872665, 0.174533, 0.523599)
bpy.context.view_layer.update()
